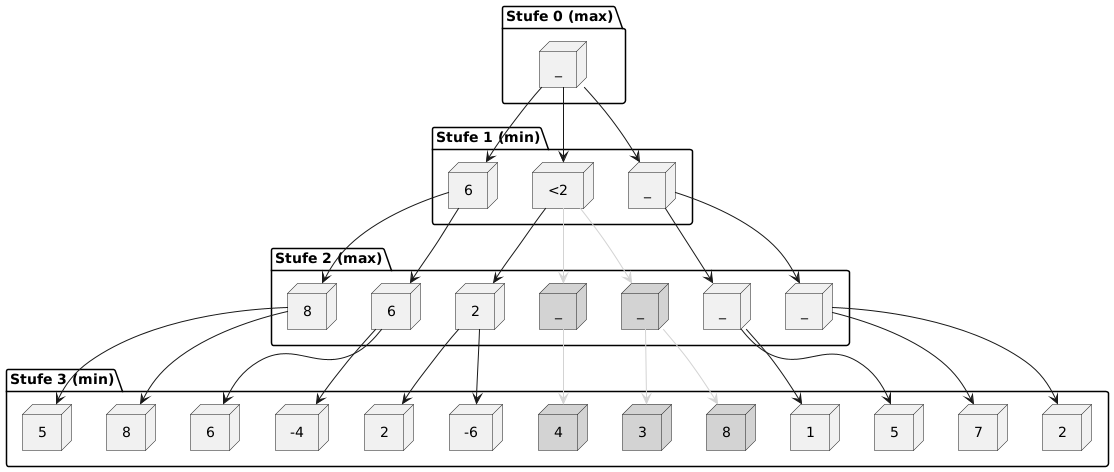

The diagram above was rendered by PlantUML. Its source (embedded in the PNG):
@startuml
top to bottom direction

package "Stufe 0 (max)" {
    node "_" as L0
}

package "Stufe 1 (min)" {
    node "_" as L1L
    node "<2"  as L1M
    node "6"  as L1R
}

package "Stufe 2 (max)" {
    node "_" as L2LL
    node "_" as L2LM

    node "_"  as L2ML #lightgray
    node "_"  as L2MM #lightgray
    node "2" as L2MR

    node "6"  as L2RL
    node "8"  as L2RM
}

package "Stufe 3 (min)" {
    node "2" as L3A
    node "7" as L3B

    node "5" as L3C
    node "1" as L3D

    node "8"  as L3E #lightgray
    node "3"  as L3F #lightgray

    node "4"  as L3H #lightgray

    node "-6" as L3I
    node "2" as L3J

    node "-4"  as L3K
    node "6"  as L3L

    node "8"  as L3M
    node "5"  as L3N
}

' Stufe 0 -> Stufe 1
L0 --> L1R
L0 --> L1M
L0 --> L1L

' Stufe 1 -> Stufe 2
L1L --> L2LM
L1L --> L2LL

L1M --> L2MR
L1M --> L2MM #lightgray
L1M --> L2ML #lightgray

L1R --> L2RM
L1R --> L2RL

' Stufe 2 -> Stufe 3
L2LL --> L3B
L2LL --> L3A

L2LM --> L3D
L2LM --> L3C

L2ML --> L3F #lightgray
L2ML --> L3E #lightgray

L2MM --> L3H #lightgray

L2MR --> L3J
L2MR --> L3I

L2RL --> L3L
L2RL --> L3K

L2RM --> L3N
L2RM --> L3M

@enduml